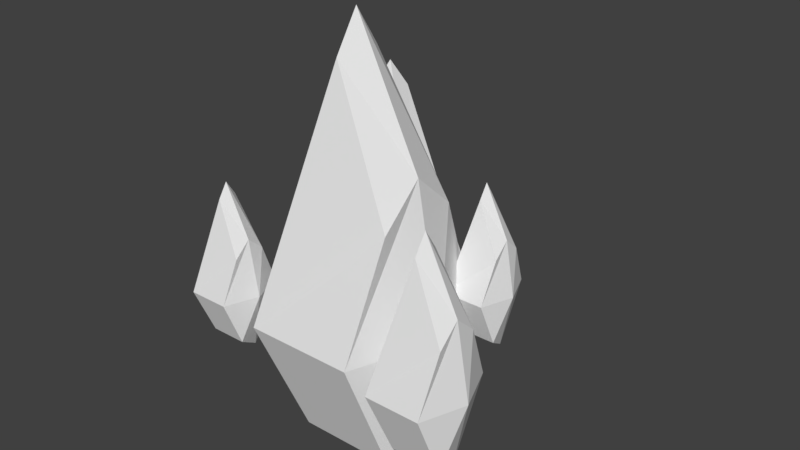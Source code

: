 # Source: earth_mage_autoattack_3.blend  (saved by Blender 2.77.0; exported with 4.5.12 LTS)
import bpy
from mathutils import Matrix  # noqa: F401  (used for matrix-valued properties, if any)

bpy.ops.wm.read_factory_settings(use_empty=True)
scene = bpy.context.scene
scene.name = 'Scene'

# ---- collections
col_collection_1 = bpy.data.collections.new('Collection 1'); scene.collection.children.link(col_collection_1)

# ---- world
world_world = bpy.data.worlds.new('World'); scene.world = world_world
world_world.color = (0.05088, 0.05088, 0.05088)
world_world.use_sun_shadow = False
world_world.sun_shadow_jitter_overblur = 0.0
world_world.cycles.sampling_method = 'MANUAL'

# ---- meshes
me_plane_002 = bpy.data.meshes.new('Plane.002')
me_plane_002.from_pydata([(-0.945, -1.0, 0.0), (1.055, -1.0, 0.0), (-0.945, 1.0, 0.0), (1.055, 1.0, 0.0)], [], [(0, 1, 3, 2)])
_uv = me_plane_002.uv_layers.new(name='UVMap')
_uv.uv.foreach_set('vector', [0.7936, 0.006013, 0.9958, 0.006013, 0.9958, 0.2082, 0.7936, 0.2082])
me_plane_002.materials.append(None)
me_plane_002.use_remesh_preserve_volume = False
me_plane_002.use_remesh_preserve_attributes = False
me_plane_002.use_mirror_vertex_groups = False
me_plane_002.update()
me_cube_021 = bpy.data.meshes.new('Cube.021')
me_cube_021.from_pydata([(0.1764, -6.841, 0.7927), (1.187, 4.355, 2.245), (-1.389, 0.624, -2.649), (-0.7124, 0.624, 2.388), (-0.5973, 4.088, -1.483), (0.1403, 4.355, 1.717), (2.017, 0.624, -2.649), (1.911, 0.624, 2.732), (2.452, 4.088, -1.483), (0.1764, -6.841, -0.7092), (2.218, -2.757, 1.333), (2.218, -2.757, -1.249), (-2.396, 0.624, -0.4919), (3.023, 0.624, 0.04172), (1.819, 5.351, 0.3808), (-0.2285, 5.351, 0.117), (2.218, -3.91, 0.04172), (0.1764, -7.995, 0.04172), (-1.604, -4.705, 2.603), (-2.727, 3.023, 2.083), (0.5642, 0.4476, 4.119), (-1.648, 0.4476, 1.351), (-0.3257, 2.839, 3.694), (-1.914, 3.023, 2.041), (-1.463, 0.4476, 5.278), (-3.333, 0.4476, 2.04), (-2.14, 2.839, 4.732), (-1.064, -4.705, 3.497), (-3.013, -1.886, 2.977), (-2.085, -1.886, 4.514), (0.3886, 0.4476, 2.492), (-3.028, 0.4476, 4.019), (-2.433, 3.71, 3.408), (-1.12, 3.71, 2.868), (-2.549, -2.682, 3.745), (-1.334, -5.501, 3.05), (2.571, -2.577, 2.826), (2.946, 1.584, 3.365), (1.989, 0.1975, 1.547), (2.24, 0.1975, 3.419), (2.283, 1.485, 1.98), (2.557, 1.584, 3.169), (3.255, 0.1975, 1.547), (3.215, 0.1975, 3.547), (3.416, 1.485, 1.98), (2.571, -2.577, 2.267), (3.329, -1.059, 3.026), (3.329, -1.059, 2.067), (1.615, 0.1975, 2.348), (3.629, 0.1975, 2.547), (3.181, 1.954, 2.673), (2.42, 1.954, 2.575), (3.329, -1.488, 2.547), (2.571, -3.006, 2.547), (3.93, -3.129, -1.376), (4.437, 2.485, -0.648), (3.146, 0.6145, -3.102), (3.485, 0.6145, -0.5759), (3.542, 2.352, -2.517), (3.912, 2.485, -0.9125), (4.854, 0.6145, -3.102), (4.8, 0.6145, -0.4034), (5.072, 2.352, -2.517), (3.93, -3.129, -2.129), (4.954, -1.081, -1.105), (4.954, -1.081, -2.4), (2.641, 0.6145, -2.02), (5.358, 0.6145, -1.753), (4.754, 2.985, -1.583), (3.727, 2.985, -1.715), (4.954, -1.659, -1.753), (3.93, -3.707, -1.753), (-2.984, -2.577, -1.614), (-2.609, 1.584, -1.074), (-3.566, 0.1975, -2.893), (-3.315, 0.1975, -1.021), (-3.272, 1.485, -2.459), (-2.998, 1.584, -1.27), (-2.3, 0.1975, -2.893), (-2.34, 0.1975, -0.8928), (-2.139, 1.485, -2.459), (-2.984, -2.577, -2.172), (-2.226, -1.059, -1.413), (-2.226, -1.059, -2.373), (-3.94, 0.1975, -2.091), (-1.926, 0.1975, -1.893), (-2.374, 1.954, -1.767), (-3.135, 1.954, -1.865), (-2.226, -1.488, -1.893), (-2.984, -3.006, -1.893)], [], [(7, 3, 0, 10), (6, 2, 4, 8), (2, 6, 11, 9), (3, 7, 1, 5), (12, 2, 9, 17), (17, 16, 10, 0), (15, 14, 8, 4), (12, 3, 5, 15), (13, 6, 8, 14), (13, 7, 10, 16), (6, 13, 16, 11), (7, 13, 14, 1), (2, 12, 15, 4), (5, 1, 14, 15), (9, 11, 16, 17), (3, 12, 17, 0), (25, 21, 18, 28), (24, 20, 22, 26), (20, 24, 29, 27), (21, 25, 19, 23), (30, 20, 27, 35), (35, 34, 28, 18), (33, 32, 26, 22), (30, 21, 23, 33), (31, 24, 26, 32), (31, 25, 28, 34), (24, 31, 34, 29), (25, 31, 32, 19), (20, 30, 33, 22), (23, 19, 32, 33), (27, 29, 34, 35), (21, 30, 35, 18), (43, 39, 36, 46), (42, 38, 40, 44), (38, 42, 47, 45), (39, 43, 37, 41), (48, 38, 45, 53), (53, 52, 46, 36), (51, 50, 44, 40), (48, 39, 41, 51), (49, 42, 44, 50), (49, 43, 46, 52), (42, 49, 52, 47), (43, 49, 50, 37), (38, 48, 51, 40), (41, 37, 50, 51), (45, 47, 52, 53), (39, 48, 53, 36), (61, 57, 54, 64), (60, 56, 58, 62), (56, 60, 65, 63), (57, 61, 55, 59), (66, 56, 63, 71), (71, 70, 64, 54), (69, 68, 62, 58), (66, 57, 59, 69), (67, 60, 62, 68), (67, 61, 64, 70), (60, 67, 70, 65), (61, 67, 68, 55), (56, 66, 69, 58), (59, 55, 68, 69), (63, 65, 70, 71), (57, 66, 71, 54), (79, 75, 72, 82), (78, 74, 76, 80), (74, 78, 83, 81), (75, 79, 73, 77), (84, 74, 81, 89), (89, 88, 82, 72), (87, 86, 80, 76), (84, 75, 77, 87), (85, 78, 80, 86), (85, 79, 82, 88), (78, 85, 88, 83), (79, 85, 86, 73), (74, 84, 87, 76), (77, 73, 86, 87), (81, 83, 88, 89), (75, 84, 89, 72)])
_uv = me_cube_021.uv_layers.new(name='UVMap')
_uv.uv.foreach_set('vector', [0.9253, 0.8609, 0.8742, 0.8658, 0.8729, 0.7168, 0.9174, 0.7531, 0.8697, 0.8603, 0.9349, 0.8706, 0.9087, 0.9382, 0.8503, 0.9289, 0.9349, 0.8706, 0.8697, 0.8603, 0.8827, 0.7531, 0.9283, 0.7181, 0.8742, 0.8658, 0.9253, 0.8609, 0.9171, 0.9348, 0.8947, 0.9383, 0.9125, 0.8855, 0.8663, 0.8844, 0.8912, 0.7338, 0.9049, 0.7109, 0.907, 0.7105, 0.9213, 0.7651, 0.8971, 0.7884, 0.8903, 0.7313, 0.8955, 0.9761, 0.8556, 0.974, 0.8503, 0.9289, 0.9087, 0.9382, 0.8567, 0.8838, 0.9212, 0.8889, 0.9124, 0.9637, 0.8803, 0.9825, 0.8803, 0.8968, 0.9358, 0.8921, 0.9173, 0.9611, 0.8837, 0.9915, 0.9268, 0.8928, 0.8704, 0.8931, 0.8971, 0.7884, 0.9213, 0.7651, 0.9358, 0.8921, 0.8803, 0.8968, 0.8741, 0.7692, 0.9004, 0.7901, 0.8704, 0.8931, 0.9268, 0.8928, 0.9124, 0.9865, 0.8742, 0.9673, 0.8663, 0.8844, 0.9125, 0.8855, 0.9043, 0.9866, 0.8786, 0.9558, 0.8947, 0.9383, 0.9171, 0.9348, 0.9185, 0.9775, 0.8788, 0.972, 0.9019, 0.7327, 0.9004, 0.7901, 0.8741, 0.7692, 0.8834, 0.7134, 0.9212, 0.8889, 0.8567, 0.8838, 0.9039, 0.7156, 0.9148, 0.74, 0.9253, 0.8609, 0.8742, 0.8658, 0.8729, 0.7168, 0.9174, 0.7531, 0.8697, 0.8603, 0.9349, 0.8706, 0.9087, 0.9382, 0.8503, 0.9289, 0.9349, 0.8706, 0.8697, 0.8603, 0.8827, 0.7531, 0.9283, 0.7181, 0.8742, 0.8658, 0.9253, 0.8609, 0.9171, 0.9348, 0.8947, 0.9383, 0.9125, 0.8855, 0.8663, 0.8844, 0.8912, 0.7338, 0.9049, 0.7109, 0.907, 0.7105, 0.9213, 0.7651, 0.8971, 0.7884, 0.8903, 0.7313, 0.8955, 0.9761, 0.8556, 0.974, 0.8503, 0.9289, 0.9087, 0.9382, 0.8567, 0.8838, 0.9212, 0.8889, 0.9124, 0.9637, 0.8803, 0.9825, 0.8803, 0.8968, 0.9358, 0.8921, 0.9173, 0.9611, 0.8837, 0.9915, 0.9268, 0.8928, 0.8704, 0.8931, 0.8971, 0.7884, 0.9213, 0.7651, 0.9358, 0.8921, 0.8803, 0.8968, 0.8741, 0.7692, 0.9004, 0.7901, 0.8704, 0.8931, 0.9268, 0.8928, 0.9124, 0.9865, 0.8742, 0.9673, 0.8663, 0.8844, 0.9125, 0.8855, 0.9043, 0.9866, 0.8786, 0.9558, 0.8947, 0.9383, 0.9171, 0.9348, 0.9185, 0.9775, 0.8788, 0.972, 0.9019, 0.7327, 0.9004, 0.7901, 0.8741, 0.7692, 0.8834, 0.7134, 0.9212, 0.8889, 0.8567, 0.8838, 0.9039, 0.7156, 0.9148, 0.74, 0.9253, 0.8609, 0.8742, 0.8658, 0.8729, 0.7168, 0.9174, 0.7531, 0.8697, 0.8603, 0.9349, 0.8706, 0.9087, 0.9382, 0.8503, 0.9289, 0.9349, 0.8706, 0.8697, 0.8603, 0.8827, 0.7531, 0.9283, 0.7181, 0.8742, 0.8658, 0.9253, 0.8609, 0.9171, 0.9348, 0.8947, 0.9383, 0.9125, 0.8855, 0.8663, 0.8844, 0.8912, 0.7338, 0.9049, 0.7109, 0.907, 0.7105, 0.9213, 0.7651, 0.8971, 0.7884, 0.8903, 0.7313, 0.8955, 0.9761, 0.8556, 0.974, 0.8503, 0.9289, 0.9087, 0.9382, 0.8567, 0.8838, 0.9212, 0.8889, 0.9124, 0.9637, 0.8803, 0.9825, 0.8803, 0.8968, 0.9358, 0.8921, 0.9173, 0.9611, 0.8837, 0.9915, 0.9268, 0.8928, 0.8704, 0.8931, 0.8971, 0.7884, 0.9213, 0.7651, 0.9358, 0.8921, 0.8803, 0.8968, 0.8741, 0.7692, 0.9004, 0.7901, 0.8704, 0.8931, 0.9268, 0.8928, 0.9124, 0.9865, 0.8742, 0.9673, 0.8663, 0.8844, 0.9125, 0.8855, 0.9043, 0.9866, 0.8786, 0.9558, 0.8947, 0.9383, 0.9171, 0.9348, 0.9185, 0.9775, 0.8788, 0.972, 0.9019, 0.7327, 0.9004, 0.7901, 0.8741, 0.7692, 0.8834, 0.7134, 0.9212, 0.8889, 0.8567, 0.8838, 0.9039, 0.7156, 0.9148, 0.74, 0.9253, 0.8609, 0.8742, 0.8658, 0.8729, 0.7168, 0.9174, 0.7531, 0.8697, 0.8603, 0.9349, 0.8706, 0.9087, 0.9382, 0.8503, 0.9289, 0.9349, 0.8706, 0.8697, 0.8603, 0.8827, 0.7531, 0.9283, 0.7181, 0.8742, 0.8658, 0.9253, 0.8609, 0.9171, 0.9348, 0.8947, 0.9383, 0.9125, 0.8855, 0.8663, 0.8844, 0.8912, 0.7338, 0.9049, 0.7109, 0.907, 0.7105, 0.9213, 0.7651, 0.8971, 0.7884, 0.8903, 0.7313, 0.8955, 0.9761, 0.8556, 0.974, 0.8503, 0.9289, 0.9087, 0.9382, 0.8567, 0.8838, 0.9212, 0.8889, 0.9124, 0.9637, 0.8803, 0.9825, 0.8803, 0.8968, 0.9358, 0.8921, 0.9173, 0.9611, 0.8837, 0.9915, 0.9268, 0.8928, 0.8704, 0.8931, 0.8971, 0.7884, 0.9213, 0.7651, 0.9358, 0.8921, 0.8803, 0.8968, 0.8741, 0.7692, 0.9004, 0.7901, 0.8704, 0.8931, 0.9268, 0.8928, 0.9124, 0.9865, 0.8742, 0.9673, 0.8663, 0.8844, 0.9125, 0.8855, 0.9043, 0.9866, 0.8786, 0.9558, 0.8947, 0.9383, 0.9171, 0.9348, 0.9185, 0.9775, 0.8788, 0.972, 0.9019, 0.7327, 0.9004, 0.7901, 0.8741, 0.7692, 0.8834, 0.7134, 0.9212, 0.8889, 0.8567, 0.8838, 0.9039, 0.7156, 0.9148, 0.74, 0.9253, 0.8609, 0.8742, 0.8658, 0.8729, 0.7168, 0.9174, 0.7531, 0.8697, 0.8603, 0.9349, 0.8706, 0.9087, 0.9382, 0.8503, 0.9289, 0.9349, 0.8706, 0.8697, 0.8603, 0.8827, 0.7531, 0.9283, 0.7181, 0.8742, 0.8658, 0.9253, 0.8609, 0.9171, 0.9348, 0.8947, 0.9383, 0.9125, 0.8855, 0.8663, 0.8844, 0.8912, 0.7338, 0.9049, 0.7109, 0.907, 0.7105, 0.9213, 0.7651, 0.8971, 0.7884, 0.8903, 0.7313, 0.8955, 0.9761, 0.8556, 0.974, 0.8503, 0.9289, 0.9087, 0.9382, 0.8567, 0.8838, 0.9212, 0.8889, 0.9124, 0.9637, 0.8803, 0.9825, 0.8803, 0.8968, 0.9358, 0.8921, 0.9173, 0.9611, 0.8837, 0.9915, 0.9268, 0.8928, 0.8704, 0.8931, 0.8971, 0.7884, 0.9213, 0.7651, 0.9358, 0.8921, 0.8803, 0.8968, 0.8741, 0.7692, 0.9004, 0.7901, 0.8704, 0.8931, 0.9268, 0.8928, 0.9124, 0.9865, 0.8742, 0.9673, 0.8663, 0.8844, 0.9125, 0.8855, 0.9043, 0.9866, 0.8786, 0.9558, 0.8947, 0.9383, 0.9171, 0.9348, 0.9185, 0.9775, 0.8788, 0.972, 0.9019, 0.7327, 0.9004, 0.7901, 0.8741, 0.7692, 0.8834, 0.7134, 0.9212, 0.8889, 0.8567, 0.8838, 0.9039, 0.7156, 0.9148, 0.74])
me_cube_021.materials.append(None)
me_cube_021.use_remesh_preserve_volume = False
me_cube_021.use_remesh_preserve_attributes = False
me_cube_021.use_mirror_vertex_groups = False
me_cube_021.update()

# ---- objects
ob_auto_attacks_cracks = bpy.data.objects.new('auto attacks cracks', me_plane_002)
ob_auto_attacks_projectile_3 = bpy.data.objects.new('auto attacks projectile 3', me_cube_021)

# ---- transforms, parenting, visibility, modifiers, constraints
ob_auto_attacks_cracks.location = (0.007872, 0.005815, -0.08036)
ob_auto_attacks_cracks.scale = (0.3132, 0.3132, 0.3132)
ob_auto_attacks_cracks.lineart.crease_threshold = 0.0
ob_auto_attacks_projectile_3.location = (-0.0023, -0.006236, -4.33)
ob_auto_attacks_projectile_3.rotation_euler = (-1.571, -0.0, 0.0)
ob_auto_attacks_projectile_3.scale = (0.4733, 0.4857, 0.4862)
ob_auto_attacks_projectile_3.lineart.crease_threshold = 0.0

# ---- collection membership
col_collection_1.objects.link(ob_auto_attacks_cracks)
col_collection_1.objects.link(ob_auto_attacks_projectile_3)

# ---- scene / render settings (as saved in the file)
scene.frame_start = 0; scene.frame_end = 116; scene.frame_set(7)
scene.render.engine = 'BLENDER_EEVEE_NEXT'
scene.render.resolution_percentage = 50
scene.render.fps = 30
scene.render.dither_intensity = 0.0
scene.cycles.use_denoising = False
scene.cycles.samples = 128
scene.cycles.sampling_pattern = 'TABULATED_SOBOL'
scene.cycles.light_sampling_threshold = 0.0
scene.cycles.use_adaptive_sampling = False
scene.cycles.use_light_tree = False
scene.cycles.blur_glossy = 0.0
scene.cycles.sample_clamp_indirect = 0.0
scene.view_settings.view_transform = 'Standard'
bpy.context.view_layer.update()

# ---- added for rendering (the .blend has no active camera and no usable light): camera, sun
cam_auto = bpy.data.cameras.new('AutoCamera')
cam_auto.lens = 50.0
cam_auto.sensor_width = 36.0
cam_auto.clip_end = 1000.0
ob_auto_camera = bpy.data.objects.new('AutoCamera', cam_auto)
scene.collection.objects.link(ob_auto_camera)
ob_auto_camera.location = (8.75607, -9.58463, 3.23352)
ob_auto_camera.rotation_euler = (1.09748, -7.21219e-08, 0.694738)
scene.camera = ob_auto_camera
light_auto_sun = bpy.data.lights.new('AutoSun', 'SUN')
light_auto_sun.energy = 3.0
light_auto_sun.angle = 0.0523599
ob_auto_sun = bpy.data.objects.new('AutoSun', light_auto_sun)
scene.collection.objects.link(ob_auto_sun)
ob_auto_sun.rotation_euler = (0.872665, 0.174533, 0.523599)
bpy.context.view_layer.update()
